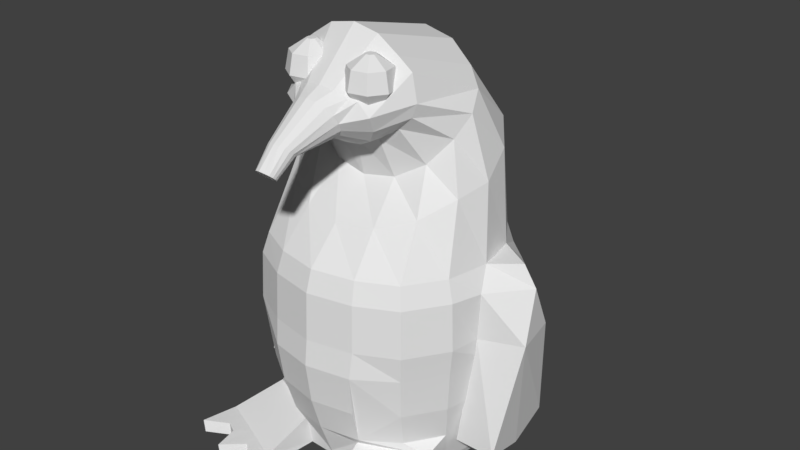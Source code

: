 # Source: penguin.blend  (saved by Blender 2.78.0; exported with 4.5.12 LTS)
import bpy
from mathutils import Matrix  # noqa: F401  (used for matrix-valued properties, if any)

bpy.ops.wm.read_factory_settings(use_empty=True)
scene = bpy.context.scene
scene.name = 'Scene'

# ---- collections
col_collection_1 = bpy.data.collections.new('Collection 1'); scene.collection.children.link(col_collection_1)

# ---- world
world_world = bpy.data.worlds.new('World'); scene.world = world_world
world_world.color = (0.05088, 0.05088, 0.05088)
world_world.use_sun_shadow = False
world_world.sun_shadow_jitter_overblur = 0.0
world_world.cycles.sampling_method = 'MANUAL'

# ---- meshes
me_sphere = bpy.data.meshes.new('Sphere')
me_sphere.from_pydata([(-0.2624, -0.4617, 1.073), (-0.2376, -0.3369, 1.031), (-0.2317, -0.3076, 0.9555), (-0.2483, -0.391, 0.8919), (-0.2376, -0.4783, 1.073), (-0.1317, -0.4076, 1.031), (-0.1069, -0.391, 0.9555), (-0.1776, -0.4383, 0.8919), (-0.2317, -0.5076, 1.073), (-0.1069, -0.5324, 1.031), (-0.07761, -0.5383, 0.9555), (-0.161, -0.5217, 0.8919), (-0.2483, -0.5324, 1.073), (-0.1776, -0.6383, 1.031), (-0.161, -0.6631, 0.9555), (-0.2083, -0.5924, 0.8919), (-0.2776, -0.5383, 1.073), (-0.3024, -0.6631, 1.031), (-0.3083, -0.6924, 0.9555), (-0.2917, -0.609, 0.8919), (-0.3024, -0.5217, 1.073), (-0.4083, -0.5924, 1.031), (-0.4331, -0.609, 0.9555), (-0.3624, -0.5617, 0.8919), (-0.3083, -0.4924, 1.073), (-0.4331, -0.4676, 1.031), (-0.4624, -0.4617, 0.9555), (-0.379, -0.4783, 0.8919), (-0.2917, -0.4676, 1.073), (-0.3624, -0.3617, 1.031), (-0.379, -0.3369, 0.9555), (-0.3317, -0.4076, 0.8919), (-0.27, -0.5, 0.875), (0.2776, -0.4617, 1.073), (0.3024, -0.3369, 1.031), (0.3083, -0.3076, 0.9555), (0.2917, -0.391, 0.8919), (0.3024, -0.4783, 1.073), (0.4083, -0.4076, 1.031), (0.4331, -0.391, 0.9555), (0.3624, -0.4383, 0.8919), (0.3083, -0.5076, 1.073), (0.4331, -0.5324, 1.031), (0.4624, -0.5383, 0.9555), (0.379, -0.5217, 0.8919), (0.2917, -0.5324, 1.073), (0.3624, -0.6383, 1.031), (0.379, -0.6631, 0.9555), (0.3317, -0.5924, 0.8919), (0.2624, -0.5383, 1.073), (0.2376, -0.6631, 1.031), (0.2317, -0.6924, 0.9555), (0.2483, -0.609, 0.8919), (0.2376, -0.5217, 1.073), (0.1317, -0.5924, 1.031), (0.1069, -0.609, 0.9555), (0.1776, -0.5617, 0.8919), (0.2317, -0.4924, 1.073), (0.1069, -0.4676, 1.031), (0.07761, -0.4617, 0.9555), (0.161, -0.4783, 0.8919), (0.2483, -0.4676, 1.073), (0.1776, -0.3617, 1.031), (0.161, -0.3369, 0.9555), (0.2083, -0.4076, 0.8919), (0.27, -0.5, 0.875), (0.0, -0.845, 0.9324), (0.0, -0.3561, 1.139), (0.0, 0.839, 0.783), (0.0, 0.9239, 0.2827), (0.0, 1.0, 7.55e-08), (0.0005187, 0.9685, -0.1077), (0.0005187, 0.9442, -0.2806), (1.127e-08, 0.9051, -0.6114), (0.07466, -0.8376, 0.926), (0.1211, -0.7078, 0.9541), (0.2126, -0.3561, 1.118), (0.2706, 0.3966, 1.015), (0.3182, 0.7841, 0.7671), (0.3536, 0.8536, 0.2827), (0.3753, 0.9061, 0.1951), (0.3827, 0.9239, 7.55e-08), (0.3717, 0.8947, -0.1077), (0.358, 0.8731, -0.2806), (0.3359, 0.8551, -0.4321), (0.3167, 0.8716, -0.5783), (0.3054, 0.8443, -0.6114), (0.1379, -0.8165, 0.9076), (0.2229, -0.6676, 0.933), (0.3928, -0.3561, 1.058), (0.5, 0.32, 0.949), (0.5879, 0.6281, 0.7221), (0.6533, 0.6533, 0.2827), (0.6935, 0.6935, 0.1951), (0.7071, 0.7071, 7.55e-08), (0.6865, 0.6844, -0.1077), (0.6611, 0.6706, -0.2806), (0.6206, 0.6649, -0.4321), (0.5851, 0.6922, -0.5783), (0.5643, 0.6713, -0.6114), (0.1802, -0.7848, 0.8802), (0.2879, -0.6556, 0.9258), (0.5133, -0.3561, 1.013), (0.6533, 0.2053, 0.8947), (0.7682, 0.3944, 0.6546), (0.8536, 0.3536, 0.2827), (0.9061, 0.5054, 0.1951), (0.8839, 0.5179, 7.451e-08), (0.8968, 0.3697, -0.1077), (0.8636, 0.3675, -0.2806), (0.8109, 0.3802, -0.4321), (0.7645, 0.4237, -0.5783), (0.7372, 0.4125, -0.6114), (0.1951, -0.7475, 0.8479), (0.3827, -0.6489, 0.8764), (0.5556, -0.3561, 0.9064), (0.7071, 0.06996, 0.8275), (0.8315, 0.1189, 0.5751), (0.9239, -3.824e-07, 0.2827), (0.9808, -0.1327, 0.1951), (0.96, -0.1327, 7.451e-08), (0.9706, -0.001535, -0.1077), (0.9347, 0.01006, -0.2806), (0.8777, 0.0443, -0.4321), (0.8275, 0.1071, -0.5783), (0.798, 0.1071, -0.6114), (0.1802, -0.7102, 0.8156), (0.3536, -0.5757, 0.8129), (0.5133, -0.3561, 0.8501), (0.6533, -0.06534, 0.7454), (0.7682, -0.1567, 0.5455), (0.8536, -0.3536, 0.2827), (0.9061, -0.3753, 0.1951), (0.9239, -0.3827, 7.55e-08), (0.8968, -0.3728, -0.1077), (0.8636, -0.3474, -0.2806), (0.8109, -0.2916, -0.4321), (0.7645, -0.2096, -0.5783), (0.7372, -0.1983, -0.6114), (0.1379, -0.6785, 0.7882), (0.2706, -0.5136, 0.7592), (0.3928, -0.3561, 0.795), (0.5, -0.18, 0.646), (0.5879, -0.3903, 0.4781), (0.6533, -0.6533, 0.2827), (0.6935, -0.6935, 0.1951), (0.7071, -0.7071, 7.55e-08), (0.6865, -0.6875, -0.1077), (0.6611, -0.6505, -0.2806), (0.6206, -0.5763, -0.4321), (0.7851, -0.478, -0.4783), (0.7643, -0.4572, -0.6114), (0.07466, -0.6574, 0.7699), (0.1464, -0.4722, 0.7233), (0.2126, -0.3561, 0.7348), (0.2706, -0.2567, 0.5797), (0.3182, -0.5464, 0.433), (0.3536, -0.8004, 0.2827), (0.3753, -0.853, 0.1951), (0.3827, -0.8707, 7.55e-08), (0.3717, -0.8978, -0.1077), (0.358, -0.853, -0.2806), (0.3359, -0.7666, -0.4321), (0.2667, -0.7074, -0.4783), (0.2554, -0.6802, -0.6114), (-6.902e-08, -0.65, 0.7634), (-1.137e-07, -0.4576, 0.7107), (-1.435e-07, -0.3561, 0.7136), (-8.392e-08, -0.2836, 0.5563), (-2.329e-07, -0.6012, 0.4172), (-2.031e-07, -0.8707, 0.2827), (-1.435e-07, -0.9276, 0.1951), (-2.329e-07, -0.9468, 7.55e-08), (0.0005185, -0.9716, -0.1077), (0.0005185, -0.9241, -0.2806), (-1.07e-07, -0.8334, -0.4321), (-2.295e-07, -0.7204, -0.5783), (-3.502e-07, -0.6909, -0.6114), (-0.07466, -0.6574, 0.7699), (-0.1464, -0.4722, 0.7233), (-0.2126, -0.3561, 0.7348), (-0.2706, -0.2567, 0.5797), (-0.3182, -0.5464, 0.433), (-0.3536, -0.8004, 0.2827), (-0.3753, -0.853, 0.1951), (-0.3827, -0.8707, 7.55e-08), (-0.3707, -0.8978, -0.1077), (-0.357, -0.853, -0.2806), (-0.3359, -0.7666, -0.4321), (-0.2667, -0.7074, -0.4783), (-0.2554, -0.6802, -0.6114), (-0.1379, -0.6785, 0.7882), (-0.2706, -0.5136, 0.7592), (-0.3928, -0.3561, 0.795), (-0.5, -0.18, 0.646), (-0.5879, -0.3903, 0.4781), (-0.6533, -0.6533, 0.2827), (-0.6935, -0.6935, 0.1951), (-0.7071, -0.7071, 7.55e-08), (-0.6854, -0.6875, -0.1077), (-0.66, -0.6505, -0.2806), (-0.6206, -0.5763, -0.4321), (-0.7851, -0.478, -0.4783), (-0.7643, -0.4572, -0.6114), (-0.1802, -0.7102, 0.8156), (-0.3536, -0.5757, 0.8129), (-0.5133, -0.3561, 0.8501), (-0.6533, -0.06534, 0.7454), (-0.7682, -0.1567, 0.5455), (-0.8536, -0.3536, 0.2827), (-0.9061, -0.3753, 0.1951), (-0.9239, -0.3827, 7.55e-08), (-0.8957, -0.3728, -0.1077), (-0.8625, -0.3474, -0.2806), (-0.8109, -0.2916, -0.4321), (-0.7645, -0.2096, -0.5783), (-0.7372, -0.1983, -0.6114), (-0.1951, -0.7475, 0.8479), (-0.3827, -0.6489, 0.8764), (-0.5556, -0.3561, 0.9064), (-0.7071, 0.06996, 0.8275), (-0.8315, 0.1189, 0.5751), (-0.9239, 3.48e-08, 0.2827), (-0.9808, -0.1327, 0.1951), (-0.96, -0.1327, 7.451e-08), (-0.9696, -0.001534, -0.1077), (-0.9336, 0.01006, -0.2806), (-0.8777, 0.0443, -0.4321), (-0.8275, 0.1071, -0.5783), (-0.798, 0.1071, -0.6114), (-0.1802, -0.7848, 0.8802), (-0.2879, -0.6556, 0.9258), (-0.5133, -0.3561, 1.013), (-0.6533, 0.2053, 0.8947), (-0.7682, 0.3944, 0.6546), (-0.8536, 0.3536, 0.2827), (-0.9061, 0.5054, 0.1951), (-0.8839, 0.5179, 7.451e-08), (-0.8957, 0.3697, -0.1077), (-0.8625, 0.3675, -0.2806), (-0.8109, 0.3802, -0.4321), (-0.7645, 0.4237, -0.5783), (-0.7372, 0.4125, -0.6114), (-0.1379, -0.8165, 0.9076), (-0.2229, -0.6676, 0.933), (-0.3928, -0.3561, 1.058), (-0.5, 0.32, 0.949), (-0.5879, 0.6281, 0.7221), (-0.6533, 0.6533, 0.2827), (-0.6935, 0.6935, 0.1951), (-0.7071, 0.7071, 7.55e-08), (-0.6854, 0.6844, -0.1077), (-0.66, 0.6706, -0.2806), (-0.6206, 0.6649, -0.4321), (-0.5851, 0.6922, -0.5783), (-0.5643, 0.6713, -0.6114), (-0.07466, -0.8376, 0.926), (-0.1211, -0.7078, 0.9541), (-0.2126, -0.3561, 1.118), (-0.2706, 0.3966, 1.015), (-0.3182, 0.7841, 0.7671), (-0.3536, 0.8536, 0.2827), (-0.3753, 0.9061, 0.1951), (-0.3827, 0.9239, 7.55e-08), (-0.3707, 0.8947, -0.1077), (-0.357, 0.8731, -0.2806), (-0.3359, 0.8551, -0.4321), (-0.3167, 0.8716, -0.5783), (-0.3054, 0.8443, -0.6114), (1.596e-07, -0.7224, 0.9612), (3.184e-07, 0.4235, 1.039), (3.929e-07, 0.9808, 0.1951), (3.923e-07, 0.922, -0.4321), (1.139, 0.1768, 0.2827), (1.243, 0.1877, 0.1951), (1.224, 0.3827, 7.55e-08), (1.3, -4.42e-07, 7.55e-08), (0.9851, -0.8417, -0.5633), (0.9562, -0.8549, -0.6114), (0.3167, -1.121, -0.5633), (0.301, -1.125, -0.6114), (-0.3167, -1.121, -0.5633), (-0.301, -1.125, -0.6114), (-0.9851, -0.8417, -0.5633), (-0.9562, -0.8549, -0.6114), (6.452e-09, 1.681, -0.6114), (0.1333, 1.618, -0.6114), (-0.1333, 1.618, -0.6114), (-1.039, 0.1768, 0.2827), (-1.243, 0.1877, 0.1951), (-1.3, 6.46e-08, 7.55e-08), (-1.224, 0.3827, 7.55e-08), (0.3263, 0.8934, -0.5452), (-0.3263, 0.8934, -0.5452), (1.994e-07, 0.9583, -0.5052), (0.84, -0.1913, -0.475), (0.7639, 0.574, -0.475), (-0.7639, 0.574, -0.475), (-1.104, 0.574, -0.475), (-0.84, -0.1913, -0.475), (1.18, -0.1913, -0.475), (1.104, 0.574, -0.475), (-1.18, -0.1913, -0.475), (-0.0835, -1.076, 0.7746), (0.01145, -1.177, 0.8205), (0.0544, -1.171, 0.8177), (0.08961, -1.154, 0.81), (0.1113, -1.129, 0.7989), (0.1168, -1.102, 0.7865), (0.1064, -1.076, 0.7746), (0.08264, -1.054, 0.765), (0.04946, -1.041, 0.7588), (0.01145, -1.036, 0.7566), (-0.02656, -1.041, 0.7588), (-0.05974, -1.054, 0.765), (-0.09392, -1.102, 0.7865), (-0.08842, -1.129, 0.7989), (-0.06671, -1.154, 0.81), (-0.03149, -1.171, 0.8177), (0.8019, 0.1913, -0.525), (1.142, 0.1913, -0.525), (0.9339, 0.574, -0.475), (1.01, -0.1913, -0.475), (0.9719, 0.1913, -0.525), (-0.9339, 0.574, -0.475), (-0.8019, 0.1913, -0.525), (-1.142, 0.1913, -0.525), (-1.01, -0.1913, -0.475), (-0.9719, 0.1913, -0.525), (-0.359, 0.8763, -0.2554), (-0.06058, -1.244, 0.713), (0.009977, -1.321, 0.7469), (0.04929, -1.313, 0.7432), (0.07534, -1.294, 0.735), (0.08808, -1.274, 0.7262), (0.09045, -1.255, 0.7177), (0.08402, -1.237, 0.71), (0.06937, -1.221, 0.703), (0.04552, -1.208, 0.6973), (0.0117, -1.202, 0.6949), (-0.02294, -1.21, 0.6984), (-0.04693, -1.226, 0.7053), (-0.06604, -1.261, 0.7207), (-0.06334, -1.279, 0.7285), (-0.05125, -1.297, 0.7363), (-0.02734, -1.313, 0.7434), (-0.8737, -0.8883, -0.5633), (-0.7623, -0.9348, -0.5633), (-0.6509, -0.9814, -0.5633), (-0.5395, -1.028, -0.5633), (-0.4281, -1.075, -0.5633), (-0.847, -0.9, -0.6114), (-0.7378, -0.945, -0.6114), (-0.6286, -0.9901, -0.6114), (-0.5194, -1.035, -0.6114), (-0.4102, -1.08, -0.6114), (-0.497, -1.171, -0.5642), (-0.3856, -1.417, -0.5642), (-0.4791, -1.177, -0.6114), (-0.3699, -1.422, -0.6114), (-1.054, -1.138, -0.5642), (-1.025, -1.151, -0.6114), (-0.8512, -1.033, -0.5629), (-0.7565, -1.082, -0.5627), (-0.7198, -1.278, -0.5642), (-0.5476, -1.124, -0.5642), (-0.8285, -1.045, -0.6114), (-0.7356, -1.093, -0.6114), (-0.6975, -1.286, -0.6114), (-0.5295, -1.131, -0.6114), (0.847, -0.9, -0.6114), (0.7378, -0.945, -0.6114), (0.6286, -0.9901, -0.6114), (0.5194, -1.035, -0.6114), (0.4102, -1.08, -0.6114), (0.4281, -1.075, -0.5633), (0.5395, -1.028, -0.5633), (0.6509, -0.9814, -0.5633), (0.7623, -0.9348, -0.5633), (0.8737, -0.8883, -0.5633), (0.3856, -1.417, -0.5642), (0.4791, -1.177, -0.6114), (0.3699, -1.422, -0.6114), (1.025, -1.151, -0.6114), (0.8512, -1.033, -0.5629), (1.054, -1.138, -0.5642), (0.8285, -1.045, -0.6114), (0.7356, -1.093, -0.6114), (0.6975, -1.286, -0.6114), (0.5295, -1.131, -0.6114), (0.497, -1.171, -0.5642), (0.5476, -1.124, -0.5642), (0.7198, -1.278, -0.5642), (0.7565, -1.082, -0.5627)], [], [(1, 2, 30, 29), (7, 11, 32), (6, 2, 1, 5), (0, 1, 29, 28), (5, 1, 0, 4), (7, 3, 2, 6), (13, 9, 8, 12), (15, 11, 10, 14), (25, 21, 20, 24), (14, 10, 9, 13), (11, 15, 32), (29, 25, 24, 28), (18, 14, 13, 17), (19, 15, 14, 18), (15, 19, 32), (22, 18, 17, 21), (23, 19, 18, 22), (19, 23, 32), (26, 22, 21, 25), (27, 23, 22, 26), (24, 20, 16, 12, 8, 4, 0, 28), (23, 27, 32), (31, 27, 26, 30), (30, 26, 25, 29), (27, 31, 32), (31, 3, 32), (2, 3, 31, 30), (21, 17, 16, 20), (11, 7, 6, 10), (10, 6, 5, 9), (9, 5, 4, 8), (17, 13, 12, 16), (47, 46, 50, 51), (40, 44, 65), (43, 42, 46, 47), (39, 35, 34, 38), (46, 42, 41, 45), (35, 36, 64, 63), (38, 34, 33, 37), (39, 40, 36, 35), (36, 40, 65), (54, 50, 49, 53), (37, 33, 61, 57, 53, 49, 45, 41), (55, 54, 58, 59), (48, 47, 51, 52), (44, 48, 65), (58, 54, 53, 57), (59, 58, 62, 63), (52, 51, 55, 56), (48, 52, 65), (62, 58, 57, 61), (56, 55, 59, 60), (52, 56, 65), (60, 59, 63, 64), (56, 60, 65), (42, 38, 37, 41), (65, 64, 36), (60, 64, 65), (62, 61, 33, 34), (50, 46, 45, 49), (70, 271, 80, 81), (269, 66, 74, 75), (67, 269, 75, 76), (83, 82, 95, 96), (270, 67, 76, 77), (72, 71, 82, 83), (68, 270, 77, 78), (266, 272, 294, 293), (69, 68, 78, 79), (271, 69, 79, 80), (86, 85, 98, 99), (80, 79, 92, 93), (81, 80, 93, 94), (108, 107, 120, 121), (75, 74, 87, 88), (76, 75, 88, 89), (77, 76, 89, 90), (84, 83, 96, 97), (78, 77, 90, 91), (85, 292, 84, 97, 98), (79, 78, 91, 92), (89, 88, 101, 102), (272, 72, 83, 84), (90, 89, 102, 103), (97, 96, 109, 110), (91, 90, 103, 104), (98, 97, 110, 111), (92, 91, 104, 105), (99, 98, 111, 112), (93, 92, 105, 106), (94, 93, 106, 107), (96, 95, 108, 109), (88, 87, 100, 101), (291, 237, 297, 324, 298), (106, 105, 273, 274), (121, 120, 133, 134), (101, 100, 113, 114), (102, 101, 114, 115), (109, 108, 121, 122), (103, 102, 115, 116), (110, 109, 122, 123), (104, 103, 116, 117), (111, 110, 123, 124), (105, 104, 117, 118), (112, 111, 124, 125), (122, 121, 134, 135), (116, 115, 128, 129), (123, 122, 135, 136), (117, 116, 129, 130), (124, 123, 136, 137), (118, 117, 130, 131), (125, 124, 137, 138), (132, 131, 144, 145), (119, 120, 276, 274), (134, 133, 146, 147), (114, 113, 126, 127), (115, 114, 127, 128), (133, 132, 145, 146), (147, 146, 159, 160), (127, 126, 139, 140), (128, 127, 140, 141), (135, 134, 147, 148), (129, 128, 141, 142), (136, 135, 148, 149), (130, 129, 142, 143), (137, 136, 149, 150), (144, 143, 156, 157), (138, 137, 150, 151), (120, 107, 296, 319, 295), (188, 187, 186, 199, 200, 201), (143, 142, 155, 156), (150, 149, 162, 163), (119, 118, 131, 132), (202, 203, 284, 283), (145, 144, 157, 158), (146, 145, 158, 159), (160, 159, 172, 173), (140, 139, 152, 153), (141, 140, 153, 154), (142, 141, 154, 155), (173, 172, 185, 186), (153, 152, 165, 166), (154, 153, 166, 167), (161, 160, 173, 174), (155, 154, 167, 168), (162, 161, 174, 175), (156, 155, 168, 169), (163, 162, 175, 176), (107, 275, 301, 321, 296), (164, 163, 176, 177), (158, 157, 170, 171), (159, 158, 171, 172), (169, 168, 181, 182), (176, 175, 188, 189), (157, 156, 169, 170), (177, 176, 189, 190), (171, 170, 183, 184), (172, 171, 184, 185), (186, 185, 198, 199), (166, 165, 178, 179), (167, 166, 179, 180), (174, 173, 186, 187), (168, 167, 180, 181), (175, 174, 187, 188), (199, 198, 211, 212), (179, 178, 191, 192), (180, 179, 192, 193), (181, 180, 193, 194), (182, 181, 194, 195), (189, 188, 201, 202), (170, 169, 182, 183), (189, 202, 283, 346, 347, 348, 349, 350, 281), (184, 183, 196, 197), (185, 184, 197, 198), (202, 201, 214, 215), (183, 182, 195, 196), (203, 202, 215, 216), (210, 209, 222, 223), (198, 197, 210, 211), (211, 224, 225, 212), (192, 191, 204, 205), (193, 192, 205, 206), (200, 199, 212, 213), (194, 193, 206, 207), (201, 200, 213, 214), (195, 194, 207, 208), (205, 204, 217, 218), (237, 250, 251, 238), (206, 205, 218, 219), (213, 212, 225, 226), (207, 206, 219, 220), (214, 213, 226, 227), (208, 207, 220, 221), (215, 214, 227, 228), (209, 208, 221, 222), (216, 215, 228, 229), (222, 221, 234, 235), (229, 228, 241, 242), (222, 235, 288), (236, 237, 291, 289), (131, 130, 143, 144), (218, 217, 230, 231), (219, 218, 231, 232), (226, 225, 238, 239), (220, 219, 232, 233), (227, 226, 239, 240), (221, 220, 233, 234), (228, 227, 240, 241), (251, 250, 263, 264), (232, 231, 244, 245), (237, 224, 299, 325, 297), (233, 232, 245, 246), (240, 239, 252, 253), (234, 233, 246, 247), (241, 240, 253, 254), (235, 234, 247, 248), (242, 241, 254, 255), (236, 235, 248, 249), (237, 236, 249, 250), (231, 230, 243, 244), (255, 254, 267, 268), (249, 248, 261, 262), (250, 249, 262, 263), (164, 151, 278, 370, 371, 372, 373, 374, 280), (264, 263, 70, 71), (244, 243, 256, 257), (245, 244, 257, 258), (267, 287, 268), (246, 245, 258, 259), (253, 252, 265, 266), (247, 246, 259, 260), (254, 253, 266, 293, 267), (248, 247, 260, 261), (275, 274, 276), (259, 258, 67, 270), (239, 238, 251, 252), (260, 259, 270, 68), (261, 260, 68, 69), (262, 261, 69, 271), (263, 262, 271, 70), (71, 70, 81, 82), (257, 256, 66, 269), (258, 257, 269, 67), (118, 119, 274, 273), (107, 106, 274, 275), (95, 94, 107, 108), (105, 118, 273), (196, 195, 208, 209), (224, 223, 289, 290), (151, 150, 277, 278), (163, 164, 280, 279), (148, 147, 160, 161, 162, 149), (150, 163, 279, 375, 376, 377, 378, 379, 277), (326, 298, 324, 297, 325, 328), (211, 210, 223, 224), (197, 196, 209, 210), (235, 236, 289, 288), (223, 222, 288, 289), (225, 224, 237, 238), (190, 189, 281, 282), (294, 272, 84, 292), (267, 293, 287), (292, 85, 286), (302, 326, 328, 325, 299, 327), (319, 296, 321, 301, 320, 323), (224, 290, 302, 327, 299), (266, 265, 72, 272), (120, 119, 132, 133), (276, 120, 295, 322, 300), (275, 276, 300, 320, 301), (290, 289, 291), (82, 81, 94, 95), (243, 317, 318, 256), (230, 316, 317, 243), (217, 315, 316, 230), (178, 313, 314, 191), (165, 312, 313, 178), (152, 311, 312, 165), (139, 310, 311, 152), (126, 309, 310, 139), (113, 308, 309, 126), (100, 307, 308, 113), (87, 306, 307, 100), (74, 305, 306, 87), (66, 304, 305, 74), (256, 318, 304, 66), (191, 314, 303, 204), (204, 303, 315, 217), (340, 339, 338, 337, 336, 335, 334, 333, 332, 331, 345, 344, 343, 342, 330, 341), (322, 323, 320, 300), (295, 319, 323, 322), (265, 329, 264, 71, 72), (317, 344, 345, 318), (316, 343, 344, 317), (315, 342, 343, 316), (313, 340, 341, 314), (312, 339, 340, 313), (311, 338, 339, 312), (310, 337, 338, 311), (309, 336, 337, 310), (308, 335, 336, 309), (307, 334, 335, 308), (306, 333, 334, 307), (305, 332, 333, 306), (304, 331, 332, 305), (318, 345, 331, 304), (314, 341, 330, 303), (303, 330, 342, 315), (51, 50, 54, 55), (44, 43, 47, 48), (34, 35, 63, 62), (39, 38, 42, 43), (40, 39, 43, 44), (3, 7, 32), (282, 281, 357, 359), (284, 351, 366, 361), (355, 282, 359, 358), (350, 349, 365, 356), (281, 350, 356, 357), (349, 348, 364, 365), (361, 366, 362, 360), (366, 367, 363, 362), (367, 368, 364, 363), (368, 369, 365, 364), (369, 358, 356, 365), (358, 359, 357, 356), (351, 352, 367, 366), (283, 284, 361, 360), (352, 353, 368, 367), (346, 283, 360, 362), (353, 354, 369, 368), (347, 346, 362, 363), (354, 355, 358, 369), (348, 347, 363, 364), (378, 377, 392, 393), (377, 376, 391, 392), (280, 374, 381, 382), (374, 373, 389, 381), (376, 375, 390, 391), (279, 280, 382, 380), (373, 372, 388, 389), (375, 279, 380, 390), (372, 371, 387, 388), (371, 370, 386, 387), (370, 278, 383, 386), (278, 277, 385, 383), (379, 378, 393, 384), (277, 379, 384, 385), (380, 382, 381, 390), (384, 386, 383, 385), (390, 381, 389, 391), (391, 389, 388, 392), (392, 388, 387, 393), (393, 387, 386, 384), (252, 251, 264, 329, 265), (290, 291, 298, 326, 302), (285, 287, 293, 294), (287, 285, 73, 268), (85, 86, 286), (86, 73, 285, 286), (292, 286, 285, 294), (190, 282, 355, 354, 353, 352, 351, 284, 203), (216, 229, 242, 255, 268, 73, 86, 99, 112, 125, 138, 151, 164, 177, 190, 203)])
me_sphere.use_remesh_preserve_volume = False
me_sphere.use_remesh_preserve_attributes = False
me_sphere.use_mirror_vertex_groups = False
me_sphere.update()

# ---- objects
ob_penguin = bpy.data.objects.new('Penguin', me_sphere)

# ---- transforms, parenting, visibility, modifiers, constraints
ob_penguin.location = (0.0, 0.0, 0.0)
ob_penguin.scale = (8.0, 8.0, 16.0)
ob_penguin.lineart.crease_threshold = 0.0
_m = ob_penguin.modifiers.new('a', 'SUBSURF')
_m.show_render = False
_m.uv_smooth = 'PRESERVE_CORNERS'
_m.quality = 2
_m.levels = 2
_m.show_only_control_edges = False

# ---- collection membership
col_collection_1.objects.link(ob_penguin)

# ---- scene / render settings (as saved in the file)
scene.frame_start = 1; scene.frame_end = 250; scene.frame_set(1)
scene.render.engine = 'BLENDER_EEVEE_NEXT'
scene.render.resolution_percentage = 50
scene.render.dither_intensity = 0.0
scene.cycles.use_denoising = False
scene.cycles.samples = 128
scene.cycles.sampling_pattern = 'TABULATED_SOBOL'
scene.cycles.light_sampling_threshold = 0.0
scene.cycles.use_adaptive_sampling = False
scene.cycles.use_light_tree = False
scene.cycles.blur_glossy = 0.0
scene.cycles.sample_clamp_indirect = 0.0
scene.view_settings.view_transform = 'Standard'
bpy.context.view_layer.update()

# ---- added for rendering (the .blend has no active camera and no usable light): camera, sun
cam_auto = bpy.data.cameras.new('AutoCamera')
cam_auto.lens = 50.0
cam_auto.sensor_width = 36.0
cam_auto.clip_end = 1000.0
ob_auto_camera = bpy.data.objects.new('AutoCamera', cam_auto)
scene.collection.objects.link(ob_auto_camera)
ob_auto_camera.location = (39.617, -46.5012, 35.9156)
ob_auto_camera.rotation_euler = (1.09748, -7.21219e-08, 0.694738)
scene.camera = ob_auto_camera
light_auto_sun = bpy.data.lights.new('AutoSun', 'SUN')
light_auto_sun.energy = 3.0
light_auto_sun.angle = 0.0523599
ob_auto_sun = bpy.data.objects.new('AutoSun', light_auto_sun)
scene.collection.objects.link(ob_auto_sun)
ob_auto_sun.rotation_euler = (0.872665, 0.174533, 0.523599)
bpy.context.view_layer.update()
